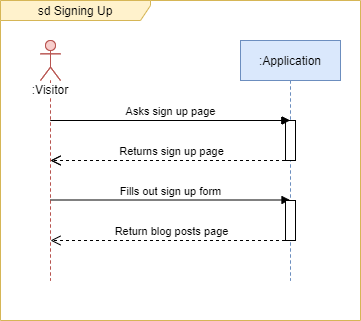

The diagram above was exported from draw.io. Its source (the exported page's mxGraphModel, read from the mxfile embedded in the PNG):
<mxGraphModel dx="1002" dy="658" grid="1" gridSize="10" guides="1" tooltips="1" connect="1" arrows="1" fold="1" page="1" pageScale="1" pageWidth="827" pageHeight="1169" math="0" shadow="0">
  <root>
    <mxCell id="0" />
    <mxCell id="1" parent="0" />
    <mxCell id="YJs0gft7IT6fAt0lBmnI-2" value="sd Signing Up" style="shape=umlFrame;whiteSpace=wrap;html=1;width=150;height=20;fillColor=#fff2cc;strokeColor=#d6b656;" parent="1" vertex="1">
      <mxGeometry x="80" y="40" width="360" height="320" as="geometry" />
    </mxCell>
    <mxCell id="reo5LOSrkVjKVKcvyCWW-1" value="&lt;span style=&quot;background-color: rgb(255 , 255 , 255)&quot;&gt;:Visitor&lt;/span&gt;" style="shape=umlLifeline;participant=umlActor;perimeter=lifelinePerimeter;whiteSpace=wrap;html=1;container=1;collapsible=0;recursiveResize=0;verticalAlign=top;spacingTop=36;outlineConnect=0;fillColor=#f8cecc;strokeColor=#b85450;" parent="1" vertex="1">
      <mxGeometry x="120" y="80" width="20" height="240" as="geometry" />
    </mxCell>
    <mxCell id="reo5LOSrkVjKVKcvyCWW-2" value=":Application" style="shape=umlLifeline;perimeter=lifelinePerimeter;whiteSpace=wrap;html=1;container=1;collapsible=0;recursiveResize=0;outlineConnect=0;fillColor=#dae8fc;strokeColor=#6c8ebf;" parent="1" vertex="1">
      <mxGeometry x="320" y="80" width="100" height="240" as="geometry" />
    </mxCell>
    <mxCell id="reo5LOSrkVjKVKcvyCWW-6" value="" style="html=1;points=[];perimeter=orthogonalPerimeter;" parent="reo5LOSrkVjKVKcvyCWW-2" vertex="1">
      <mxGeometry x="45" y="80" width="10" height="40" as="geometry" />
    </mxCell>
    <mxCell id="reo5LOSrkVjKVKcvyCWW-18" value="" style="html=1;points=[];perimeter=orthogonalPerimeter;" parent="reo5LOSrkVjKVKcvyCWW-2" vertex="1">
      <mxGeometry x="45" y="160" width="10" height="40" as="geometry" />
    </mxCell>
    <mxCell id="reo5LOSrkVjKVKcvyCWW-4" value="Asks sign up page" style="html=1;verticalAlign=bottom;endArrow=block;" parent="1" target="reo5LOSrkVjKVKcvyCWW-2" edge="1">
      <mxGeometry width="80" relative="1" as="geometry">
        <mxPoint x="130" y="160" as="sourcePoint" />
        <mxPoint x="360" y="160" as="targetPoint" />
      </mxGeometry>
    </mxCell>
    <mxCell id="reo5LOSrkVjKVKcvyCWW-16" value="Returns sign up page" style="html=1;verticalAlign=bottom;endArrow=open;dashed=1;endSize=8;" parent="1" edge="1">
      <mxGeometry relative="1" as="geometry">
        <mxPoint x="370.5" y="200" as="sourcePoint" />
        <mxPoint x="130" y="200" as="targetPoint" />
      </mxGeometry>
    </mxCell>
    <mxCell id="reo5LOSrkVjKVKcvyCWW-17" value="Fills out sign up form" style="html=1;verticalAlign=bottom;endArrow=block;" parent="1" edge="1">
      <mxGeometry width="80" relative="1" as="geometry">
        <mxPoint x="130" y="239.5" as="sourcePoint" />
        <mxPoint x="369.5" y="239.5" as="targetPoint" />
      </mxGeometry>
    </mxCell>
    <mxCell id="YJs0gft7IT6fAt0lBmnI-1" value="Return blog posts page" style="html=1;verticalAlign=bottom;endArrow=open;dashed=1;endSize=8;" parent="1" edge="1">
      <mxGeometry relative="1" as="geometry">
        <mxPoint x="370.5" y="280" as="sourcePoint" />
        <mxPoint x="130" y="280" as="targetPoint" />
      </mxGeometry>
    </mxCell>
    <mxCell id="YJs0gft7IT6fAt0lBmnI-5" value="&lt;span style=&quot;background-color: rgb(255 , 255 , 255)&quot;&gt;:Visitor&lt;/span&gt;" style="shape=umlLifeline;participant=umlActor;perimeter=lifelinePerimeter;whiteSpace=wrap;html=1;container=1;collapsible=0;recursiveResize=0;verticalAlign=top;spacingTop=36;outlineConnect=0;fillColor=#f8cecc;strokeColor=#b85450;" parent="1" vertex="1">
      <mxGeometry x="120" y="80" width="20" height="240" as="geometry" />
    </mxCell>
    <mxCell id="YJs0gft7IT6fAt0lBmnI-6" value=":Application" style="shape=umlLifeline;perimeter=lifelinePerimeter;whiteSpace=wrap;html=1;container=1;collapsible=0;recursiveResize=0;outlineConnect=0;fillColor=#dae8fc;strokeColor=#6c8ebf;" parent="1" vertex="1">
      <mxGeometry x="320" y="80" width="100" height="240" as="geometry" />
    </mxCell>
    <mxCell id="YJs0gft7IT6fAt0lBmnI-7" value="" style="html=1;points=[];perimeter=orthogonalPerimeter;" parent="YJs0gft7IT6fAt0lBmnI-6" vertex="1">
      <mxGeometry x="45" y="80" width="10" height="40" as="geometry" />
    </mxCell>
    <mxCell id="YJs0gft7IT6fAt0lBmnI-8" value="" style="html=1;points=[];perimeter=orthogonalPerimeter;" parent="YJs0gft7IT6fAt0lBmnI-6" vertex="1">
      <mxGeometry x="45" y="160" width="10" height="40" as="geometry" />
    </mxCell>
    <mxCell id="YJs0gft7IT6fAt0lBmnI-9" value="Asks sign up page" style="html=1;verticalAlign=bottom;endArrow=block;" parent="1" target="YJs0gft7IT6fAt0lBmnI-6" edge="1">
      <mxGeometry width="80" relative="1" as="geometry">
        <mxPoint x="130" y="160" as="sourcePoint" />
        <mxPoint x="360" y="160" as="targetPoint" />
      </mxGeometry>
    </mxCell>
    <mxCell id="YJs0gft7IT6fAt0lBmnI-10" value="Returns sign up page" style="html=1;verticalAlign=bottom;endArrow=open;dashed=1;endSize=8;" parent="1" edge="1">
      <mxGeometry relative="1" as="geometry">
        <mxPoint x="370.5" y="200" as="sourcePoint" />
        <mxPoint x="130" y="200" as="targetPoint" />
      </mxGeometry>
    </mxCell>
  </root>
</mxGraphModel>